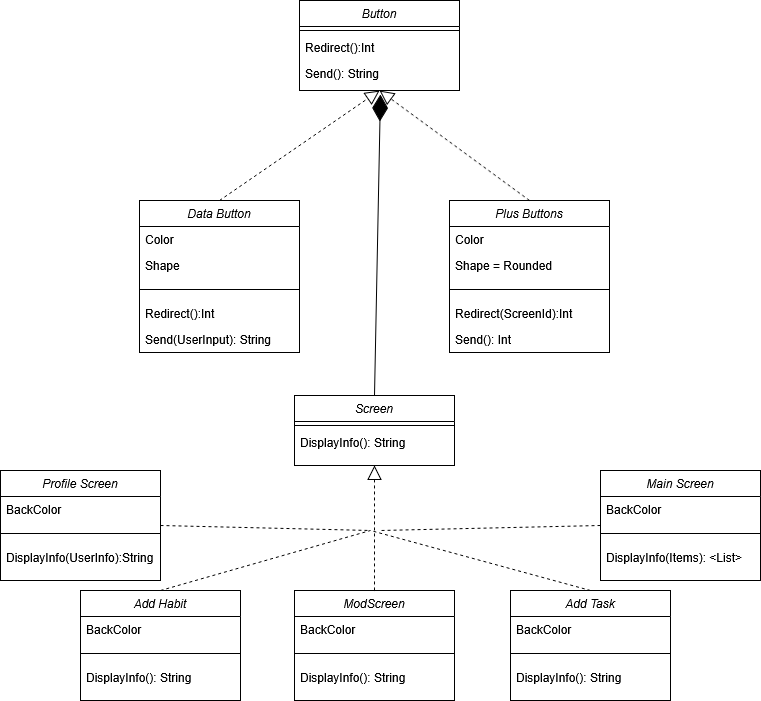

The diagram above was exported from draw.io. Its source (the exported page's mxGraphModel, read from the mxfile embedded in the PNG):
<mxGraphModel dx="1042" dy="563" grid="1" gridSize="10" guides="1" tooltips="1" connect="1" arrows="1" fold="1" page="1" pageScale="1" pageWidth="827" pageHeight="1169" math="0" shadow="0">
  <root>
    <mxCell id="WIyWlLk6GJQsqaUBKTNV-0" />
    <mxCell id="WIyWlLk6GJQsqaUBKTNV-1" parent="WIyWlLk6GJQsqaUBKTNV-0" />
    <mxCell id="zkfFHV4jXpPFQw0GAbJ--0" value="Button" style="swimlane;fontStyle=2;align=center;verticalAlign=top;childLayout=stackLayout;horizontal=1;startSize=26;horizontalStack=0;resizeParent=1;resizeLast=0;collapsible=1;marginBottom=0;rounded=0;shadow=0;strokeWidth=1;" parent="WIyWlLk6GJQsqaUBKTNV-1" vertex="1">
      <mxGeometry x="339" y="120" width="160" height="90" as="geometry">
        <mxRectangle x="230" y="140" width="160" height="26" as="alternateBounds" />
      </mxGeometry>
    </mxCell>
    <mxCell id="zkfFHV4jXpPFQw0GAbJ--4" value="" style="line;html=1;strokeWidth=1;align=left;verticalAlign=middle;spacingTop=-1;spacingLeft=3;spacingRight=3;rotatable=0;labelPosition=right;points=[];portConstraint=eastwest;" parent="zkfFHV4jXpPFQw0GAbJ--0" vertex="1">
      <mxGeometry y="26" width="160" height="8" as="geometry" />
    </mxCell>
    <mxCell id="zkfFHV4jXpPFQw0GAbJ--5" value="Redirect():Int" style="text;align=left;verticalAlign=top;spacingLeft=4;spacingRight=4;overflow=hidden;rotatable=0;points=[[0,0.5],[1,0.5]];portConstraint=eastwest;" parent="zkfFHV4jXpPFQw0GAbJ--0" vertex="1">
      <mxGeometry y="34" width="160" height="26" as="geometry" />
    </mxCell>
    <mxCell id="vFv4lKTsGxG51C-LGCRI-11" value="Send(): String" style="text;align=left;verticalAlign=top;spacingLeft=4;spacingRight=4;overflow=hidden;rotatable=0;points=[[0,0.5],[1,0.5]];portConstraint=eastwest;" parent="zkfFHV4jXpPFQw0GAbJ--0" vertex="1">
      <mxGeometry y="60" width="160" height="26" as="geometry" />
    </mxCell>
    <mxCell id="vFv4lKTsGxG51C-LGCRI-5" value="Plus Buttons" style="swimlane;fontStyle=2;align=center;verticalAlign=top;childLayout=stackLayout;horizontal=1;startSize=26;horizontalStack=0;resizeParent=1;resizeLast=0;collapsible=1;marginBottom=0;rounded=0;shadow=0;strokeWidth=1;" parent="WIyWlLk6GJQsqaUBKTNV-1" vertex="1">
      <mxGeometry x="489" y="320" width="160" height="152" as="geometry">
        <mxRectangle x="230" y="140" width="160" height="26" as="alternateBounds" />
      </mxGeometry>
    </mxCell>
    <mxCell id="vFv4lKTsGxG51C-LGCRI-12" value="Color" style="text;align=left;verticalAlign=top;spacingLeft=4;spacingRight=4;overflow=hidden;rotatable=0;points=[[0,0.5],[1,0.5]];portConstraint=eastwest;" parent="vFv4lKTsGxG51C-LGCRI-5" vertex="1">
      <mxGeometry y="26" width="160" height="26" as="geometry" />
    </mxCell>
    <mxCell id="vFv4lKTsGxG51C-LGCRI-13" value="Shape = Rounded" style="text;align=left;verticalAlign=top;spacingLeft=4;spacingRight=4;overflow=hidden;rotatable=0;points=[[0,0.5],[1,0.5]];portConstraint=eastwest;" parent="vFv4lKTsGxG51C-LGCRI-5" vertex="1">
      <mxGeometry y="52" width="160" height="26" as="geometry" />
    </mxCell>
    <mxCell id="vFv4lKTsGxG51C-LGCRI-6" value="" style="line;html=1;strokeWidth=1;align=left;verticalAlign=middle;spacingTop=-1;spacingLeft=3;spacingRight=3;rotatable=0;labelPosition=right;points=[];portConstraint=eastwest;" parent="vFv4lKTsGxG51C-LGCRI-5" vertex="1">
      <mxGeometry y="78" width="160" height="22" as="geometry" />
    </mxCell>
    <mxCell id="vFv4lKTsGxG51C-LGCRI-7" value="Redirect(ScreenId):Int" style="text;align=left;verticalAlign=top;spacingLeft=4;spacingRight=4;overflow=hidden;rotatable=0;points=[[0,0.5],[1,0.5]];portConstraint=eastwest;" parent="vFv4lKTsGxG51C-LGCRI-5" vertex="1">
      <mxGeometry y="100" width="160" height="26" as="geometry" />
    </mxCell>
    <mxCell id="vFv4lKTsGxG51C-LGCRI-14" value="Send(): Int" style="text;align=left;verticalAlign=top;spacingLeft=4;spacingRight=4;overflow=hidden;rotatable=0;points=[[0,0.5],[1,0.5]];portConstraint=eastwest;" parent="vFv4lKTsGxG51C-LGCRI-5" vertex="1">
      <mxGeometry y="126" width="160" height="26" as="geometry" />
    </mxCell>
    <mxCell id="vFv4lKTsGxG51C-LGCRI-8" value="Data Button" style="swimlane;fontStyle=2;align=center;verticalAlign=top;childLayout=stackLayout;horizontal=1;startSize=26;horizontalStack=0;resizeParent=1;resizeLast=0;collapsible=1;marginBottom=0;rounded=0;shadow=0;strokeWidth=1;" parent="WIyWlLk6GJQsqaUBKTNV-1" vertex="1">
      <mxGeometry x="179" y="320" width="160" height="152" as="geometry">
        <mxRectangle x="230" y="140" width="160" height="26" as="alternateBounds" />
      </mxGeometry>
    </mxCell>
    <mxCell id="vFv4lKTsGxG51C-LGCRI-16" value="Color" style="text;align=left;verticalAlign=top;spacingLeft=4;spacingRight=4;overflow=hidden;rotatable=0;points=[[0,0.5],[1,0.5]];portConstraint=eastwest;" parent="vFv4lKTsGxG51C-LGCRI-8" vertex="1">
      <mxGeometry y="26" width="160" height="26" as="geometry" />
    </mxCell>
    <mxCell id="vFv4lKTsGxG51C-LGCRI-17" value="Shape" style="text;align=left;verticalAlign=top;spacingLeft=4;spacingRight=4;overflow=hidden;rotatable=0;points=[[0,0.5],[1,0.5]];portConstraint=eastwest;" parent="vFv4lKTsGxG51C-LGCRI-8" vertex="1">
      <mxGeometry y="52" width="160" height="26" as="geometry" />
    </mxCell>
    <mxCell id="vFv4lKTsGxG51C-LGCRI-9" value="" style="line;html=1;strokeWidth=1;align=left;verticalAlign=middle;spacingTop=-1;spacingLeft=3;spacingRight=3;rotatable=0;labelPosition=right;points=[];portConstraint=eastwest;" parent="vFv4lKTsGxG51C-LGCRI-8" vertex="1">
      <mxGeometry y="78" width="160" height="22" as="geometry" />
    </mxCell>
    <mxCell id="vFv4lKTsGxG51C-LGCRI-10" value="Redirect():Int" style="text;align=left;verticalAlign=top;spacingLeft=4;spacingRight=4;overflow=hidden;rotatable=0;points=[[0,0.5],[1,0.5]];portConstraint=eastwest;" parent="vFv4lKTsGxG51C-LGCRI-8" vertex="1">
      <mxGeometry y="100" width="160" height="26" as="geometry" />
    </mxCell>
    <mxCell id="vFv4lKTsGxG51C-LGCRI-15" value="Send(UserInput): String" style="text;align=left;verticalAlign=top;spacingLeft=4;spacingRight=4;overflow=hidden;rotatable=0;points=[[0,0.5],[1,0.5]];portConstraint=eastwest;" parent="vFv4lKTsGxG51C-LGCRI-8" vertex="1">
      <mxGeometry y="126" width="160" height="26" as="geometry" />
    </mxCell>
    <mxCell id="vFv4lKTsGxG51C-LGCRI-20" value="" style="endArrow=block;dashed=1;endFill=0;endSize=12;html=1;rounded=0;entryX=0.5;entryY=1;entryDx=0;entryDy=0;exitX=0.5;exitY=0;exitDx=0;exitDy=0;" parent="WIyWlLk6GJQsqaUBKTNV-1" source="vFv4lKTsGxG51C-LGCRI-8" target="zkfFHV4jXpPFQw0GAbJ--0" edge="1">
      <mxGeometry width="160" relative="1" as="geometry">
        <mxPoint x="249" y="280" as="sourcePoint" />
        <mxPoint x="409" y="280" as="targetPoint" />
      </mxGeometry>
    </mxCell>
    <mxCell id="vFv4lKTsGxG51C-LGCRI-21" value="" style="endArrow=block;dashed=1;endFill=0;endSize=12;html=1;rounded=0;exitX=0.5;exitY=0;exitDx=0;exitDy=0;" parent="WIyWlLk6GJQsqaUBKTNV-1" source="vFv4lKTsGxG51C-LGCRI-5" edge="1">
      <mxGeometry width="160" relative="1" as="geometry">
        <mxPoint x="453" y="320" as="sourcePoint" />
        <mxPoint x="419" y="210" as="targetPoint" />
      </mxGeometry>
    </mxCell>
    <mxCell id="vFv4lKTsGxG51C-LGCRI-28" value="Screen" style="swimlane;fontStyle=2;align=center;verticalAlign=top;childLayout=stackLayout;horizontal=1;startSize=26;horizontalStack=0;resizeParent=1;resizeLast=0;collapsible=1;marginBottom=0;rounded=0;shadow=0;strokeWidth=1;" parent="WIyWlLk6GJQsqaUBKTNV-1" vertex="1">
      <mxGeometry x="334" y="515" width="160" height="70" as="geometry">
        <mxRectangle x="230" y="140" width="160" height="26" as="alternateBounds" />
      </mxGeometry>
    </mxCell>
    <mxCell id="vFv4lKTsGxG51C-LGCRI-29" value="" style="line;html=1;strokeWidth=1;align=left;verticalAlign=middle;spacingTop=-1;spacingLeft=3;spacingRight=3;rotatable=0;labelPosition=right;points=[];portConstraint=eastwest;" parent="vFv4lKTsGxG51C-LGCRI-28" vertex="1">
      <mxGeometry y="26" width="160" height="8" as="geometry" />
    </mxCell>
    <mxCell id="vFv4lKTsGxG51C-LGCRI-30" value="DisplayInfo(): String" style="text;align=left;verticalAlign=top;spacingLeft=4;spacingRight=4;overflow=hidden;rotatable=0;points=[[0,0.5],[1,0.5]];portConstraint=eastwest;" parent="vFv4lKTsGxG51C-LGCRI-28" vertex="1">
      <mxGeometry y="34" width="160" height="26" as="geometry" />
    </mxCell>
    <mxCell id="vFv4lKTsGxG51C-LGCRI-32" value="Add Habit" style="swimlane;fontStyle=2;align=center;verticalAlign=top;childLayout=stackLayout;horizontal=1;startSize=26;horizontalStack=0;resizeParent=1;resizeLast=0;collapsible=1;marginBottom=0;rounded=0;shadow=0;strokeWidth=1;" parent="WIyWlLk6GJQsqaUBKTNV-1" vertex="1">
      <mxGeometry x="120" y="710" width="160" height="110" as="geometry">
        <mxRectangle x="230" y="140" width="160" height="26" as="alternateBounds" />
      </mxGeometry>
    </mxCell>
    <mxCell id="vFv4lKTsGxG51C-LGCRI-33" value="BackColor" style="text;align=left;verticalAlign=top;spacingLeft=4;spacingRight=4;overflow=hidden;rotatable=0;points=[[0,0.5],[1,0.5]];portConstraint=eastwest;" parent="vFv4lKTsGxG51C-LGCRI-32" vertex="1">
      <mxGeometry y="26" width="160" height="26" as="geometry" />
    </mxCell>
    <mxCell id="vFv4lKTsGxG51C-LGCRI-35" value="" style="line;html=1;strokeWidth=1;align=left;verticalAlign=middle;spacingTop=-1;spacingLeft=3;spacingRight=3;rotatable=0;labelPosition=right;points=[];portConstraint=eastwest;" parent="vFv4lKTsGxG51C-LGCRI-32" vertex="1">
      <mxGeometry y="52" width="160" height="22" as="geometry" />
    </mxCell>
    <mxCell id="vFv4lKTsGxG51C-LGCRI-36" value="DisplayInfo(): String" style="text;align=left;verticalAlign=top;spacingLeft=4;spacingRight=4;overflow=hidden;rotatable=0;points=[[0,0.5],[1,0.5]];portConstraint=eastwest;" parent="vFv4lKTsGxG51C-LGCRI-32" vertex="1">
      <mxGeometry y="74" width="160" height="26" as="geometry" />
    </mxCell>
    <mxCell id="vFv4lKTsGxG51C-LGCRI-39" value="Profile Screen" style="swimlane;fontStyle=2;align=center;verticalAlign=top;childLayout=stackLayout;horizontal=1;startSize=26;horizontalStack=0;resizeParent=1;resizeLast=0;collapsible=1;marginBottom=0;rounded=0;shadow=0;strokeWidth=1;" parent="WIyWlLk6GJQsqaUBKTNV-1" vertex="1">
      <mxGeometry x="40" y="590" width="160" height="110" as="geometry">
        <mxRectangle x="230" y="140" width="160" height="26" as="alternateBounds" />
      </mxGeometry>
    </mxCell>
    <mxCell id="vFv4lKTsGxG51C-LGCRI-40" value="BackColor" style="text;align=left;verticalAlign=top;spacingLeft=4;spacingRight=4;overflow=hidden;rotatable=0;points=[[0,0.5],[1,0.5]];portConstraint=eastwest;" parent="vFv4lKTsGxG51C-LGCRI-39" vertex="1">
      <mxGeometry y="26" width="160" height="26" as="geometry" />
    </mxCell>
    <mxCell id="vFv4lKTsGxG51C-LGCRI-41" value="" style="line;html=1;strokeWidth=1;align=left;verticalAlign=middle;spacingTop=-1;spacingLeft=3;spacingRight=3;rotatable=0;labelPosition=right;points=[];portConstraint=eastwest;" parent="vFv4lKTsGxG51C-LGCRI-39" vertex="1">
      <mxGeometry y="52" width="160" height="22" as="geometry" />
    </mxCell>
    <mxCell id="vFv4lKTsGxG51C-LGCRI-42" value="DisplayInfo(UserInfo):String" style="text;align=left;verticalAlign=top;spacingLeft=4;spacingRight=4;overflow=hidden;rotatable=0;points=[[0,0.5],[1,0.5]];portConstraint=eastwest;" parent="vFv4lKTsGxG51C-LGCRI-39" vertex="1">
      <mxGeometry y="74" width="160" height="26" as="geometry" />
    </mxCell>
    <mxCell id="vFv4lKTsGxG51C-LGCRI-43" value="Main Screen" style="swimlane;fontStyle=2;align=center;verticalAlign=top;childLayout=stackLayout;horizontal=1;startSize=26;horizontalStack=0;resizeParent=1;resizeLast=0;collapsible=1;marginBottom=0;rounded=0;shadow=0;strokeWidth=1;" parent="WIyWlLk6GJQsqaUBKTNV-1" vertex="1">
      <mxGeometry x="640" y="590" width="160" height="110" as="geometry">
        <mxRectangle x="230" y="140" width="160" height="26" as="alternateBounds" />
      </mxGeometry>
    </mxCell>
    <mxCell id="vFv4lKTsGxG51C-LGCRI-44" value="BackColor" style="text;align=left;verticalAlign=top;spacingLeft=4;spacingRight=4;overflow=hidden;rotatable=0;points=[[0,0.5],[1,0.5]];portConstraint=eastwest;" parent="vFv4lKTsGxG51C-LGCRI-43" vertex="1">
      <mxGeometry y="26" width="160" height="26" as="geometry" />
    </mxCell>
    <mxCell id="vFv4lKTsGxG51C-LGCRI-45" value="" style="line;html=1;strokeWidth=1;align=left;verticalAlign=middle;spacingTop=-1;spacingLeft=3;spacingRight=3;rotatable=0;labelPosition=right;points=[];portConstraint=eastwest;" parent="vFv4lKTsGxG51C-LGCRI-43" vertex="1">
      <mxGeometry y="52" width="160" height="22" as="geometry" />
    </mxCell>
    <mxCell id="vFv4lKTsGxG51C-LGCRI-46" value="DisplayInfo(Items): &lt;List&gt;" style="text;align=left;verticalAlign=top;spacingLeft=4;spacingRight=4;overflow=hidden;rotatable=0;points=[[0,0.5],[1,0.5]];portConstraint=eastwest;" parent="vFv4lKTsGxG51C-LGCRI-43" vertex="1">
      <mxGeometry y="74" width="160" height="26" as="geometry" />
    </mxCell>
    <mxCell id="vFv4lKTsGxG51C-LGCRI-47" value="Add Task" style="swimlane;fontStyle=2;align=center;verticalAlign=top;childLayout=stackLayout;horizontal=1;startSize=26;horizontalStack=0;resizeParent=1;resizeLast=0;collapsible=1;marginBottom=0;rounded=0;shadow=0;strokeWidth=1;" parent="WIyWlLk6GJQsqaUBKTNV-1" vertex="1">
      <mxGeometry x="550" y="710" width="160" height="110" as="geometry">
        <mxRectangle x="230" y="140" width="160" height="26" as="alternateBounds" />
      </mxGeometry>
    </mxCell>
    <mxCell id="vFv4lKTsGxG51C-LGCRI-48" value="BackColor" style="text;align=left;verticalAlign=top;spacingLeft=4;spacingRight=4;overflow=hidden;rotatable=0;points=[[0,0.5],[1,0.5]];portConstraint=eastwest;" parent="vFv4lKTsGxG51C-LGCRI-47" vertex="1">
      <mxGeometry y="26" width="160" height="26" as="geometry" />
    </mxCell>
    <mxCell id="vFv4lKTsGxG51C-LGCRI-49" value="" style="line;html=1;strokeWidth=1;align=left;verticalAlign=middle;spacingTop=-1;spacingLeft=3;spacingRight=3;rotatable=0;labelPosition=right;points=[];portConstraint=eastwest;" parent="vFv4lKTsGxG51C-LGCRI-47" vertex="1">
      <mxGeometry y="52" width="160" height="22" as="geometry" />
    </mxCell>
    <mxCell id="vFv4lKTsGxG51C-LGCRI-50" value="DisplayInfo(): String" style="text;align=left;verticalAlign=top;spacingLeft=4;spacingRight=4;overflow=hidden;rotatable=0;points=[[0,0.5],[1,0.5]];portConstraint=eastwest;" parent="vFv4lKTsGxG51C-LGCRI-47" vertex="1">
      <mxGeometry y="74" width="160" height="26" as="geometry" />
    </mxCell>
    <mxCell id="vFv4lKTsGxG51C-LGCRI-52" value="ModScreen" style="swimlane;fontStyle=2;align=center;verticalAlign=top;childLayout=stackLayout;horizontal=1;startSize=26;horizontalStack=0;resizeParent=1;resizeLast=0;collapsible=1;marginBottom=0;rounded=0;shadow=0;strokeWidth=1;" parent="WIyWlLk6GJQsqaUBKTNV-1" vertex="1">
      <mxGeometry x="334" y="710" width="160" height="110" as="geometry">
        <mxRectangle x="230" y="140" width="160" height="26" as="alternateBounds" />
      </mxGeometry>
    </mxCell>
    <mxCell id="vFv4lKTsGxG51C-LGCRI-53" value="BackColor" style="text;align=left;verticalAlign=top;spacingLeft=4;spacingRight=4;overflow=hidden;rotatable=0;points=[[0,0.5],[1,0.5]];portConstraint=eastwest;" parent="vFv4lKTsGxG51C-LGCRI-52" vertex="1">
      <mxGeometry y="26" width="160" height="26" as="geometry" />
    </mxCell>
    <mxCell id="vFv4lKTsGxG51C-LGCRI-54" value="" style="line;html=1;strokeWidth=1;align=left;verticalAlign=middle;spacingTop=-1;spacingLeft=3;spacingRight=3;rotatable=0;labelPosition=right;points=[];portConstraint=eastwest;" parent="vFv4lKTsGxG51C-LGCRI-52" vertex="1">
      <mxGeometry y="52" width="160" height="22" as="geometry" />
    </mxCell>
    <mxCell id="vFv4lKTsGxG51C-LGCRI-55" value="DisplayInfo(): String" style="text;align=left;verticalAlign=top;spacingLeft=4;spacingRight=4;overflow=hidden;rotatable=0;points=[[0,0.5],[1,0.5]];portConstraint=eastwest;" parent="vFv4lKTsGxG51C-LGCRI-52" vertex="1">
      <mxGeometry y="74" width="160" height="26" as="geometry" />
    </mxCell>
    <mxCell id="vFv4lKTsGxG51C-LGCRI-56" value="" style="endArrow=block;dashed=1;endFill=0;endSize=12;html=1;rounded=0;entryX=0.5;entryY=1;entryDx=0;entryDy=0;exitX=0.5;exitY=0;exitDx=0;exitDy=0;" parent="WIyWlLk6GJQsqaUBKTNV-1" source="vFv4lKTsGxG51C-LGCRI-52" target="vFv4lKTsGxG51C-LGCRI-28" edge="1">
      <mxGeometry width="160" relative="1" as="geometry">
        <mxPoint x="280" y="710" as="sourcePoint" />
        <mxPoint x="440" y="600" as="targetPoint" />
      </mxGeometry>
    </mxCell>
    <mxCell id="vFv4lKTsGxG51C-LGCRI-58" value="" style="endArrow=none;dashed=1;html=1;rounded=0;exitX=1;exitY=0.5;exitDx=0;exitDy=0;" parent="WIyWlLk6GJQsqaUBKTNV-1" source="vFv4lKTsGxG51C-LGCRI-39" edge="1">
      <mxGeometry width="50" height="50" relative="1" as="geometry">
        <mxPoint x="325" y="650" as="sourcePoint" />
        <mxPoint x="410" y="650" as="targetPoint" />
      </mxGeometry>
    </mxCell>
    <mxCell id="vFv4lKTsGxG51C-LGCRI-59" value="" style="endArrow=none;dashed=1;html=1;rounded=0;exitX=0.5;exitY=0;exitDx=0;exitDy=0;" parent="WIyWlLk6GJQsqaUBKTNV-1" source="vFv4lKTsGxG51C-LGCRI-32" edge="1">
      <mxGeometry width="50" height="50" relative="1" as="geometry">
        <mxPoint x="460" y="830" as="sourcePoint" />
        <mxPoint x="410" y="650" as="targetPoint" />
      </mxGeometry>
    </mxCell>
    <mxCell id="vFv4lKTsGxG51C-LGCRI-60" value="" style="endArrow=none;dashed=1;html=1;rounded=0;exitX=0.5;exitY=0;exitDx=0;exitDy=0;" parent="WIyWlLk6GJQsqaUBKTNV-1" source="vFv4lKTsGxG51C-LGCRI-47" edge="1">
      <mxGeometry width="50" height="50" relative="1" as="geometry">
        <mxPoint x="500" y="670" as="sourcePoint" />
        <mxPoint x="410" y="650" as="targetPoint" />
      </mxGeometry>
    </mxCell>
    <mxCell id="vFv4lKTsGxG51C-LGCRI-61" value="" style="endArrow=none;dashed=1;html=1;rounded=0;exitX=0;exitY=0.5;exitDx=0;exitDy=0;" parent="WIyWlLk6GJQsqaUBKTNV-1" source="vFv4lKTsGxG51C-LGCRI-43" edge="1">
      <mxGeometry width="50" height="50" relative="1" as="geometry">
        <mxPoint x="640" y="720" as="sourcePoint" />
        <mxPoint x="420" y="650" as="targetPoint" />
      </mxGeometry>
    </mxCell>
    <mxCell id="vFv4lKTsGxG51C-LGCRI-62" value="" style="endArrow=diamondThin;endFill=1;endSize=24;html=1;rounded=0;exitX=0.5;exitY=0;exitDx=0;exitDy=0;entryX=0.506;entryY=1.308;entryDx=0;entryDy=0;entryPerimeter=0;" parent="WIyWlLk6GJQsqaUBKTNV-1" source="vFv4lKTsGxG51C-LGCRI-28" target="vFv4lKTsGxG51C-LGCRI-11" edge="1">
      <mxGeometry width="160" relative="1" as="geometry">
        <mxPoint x="430" y="480" as="sourcePoint" />
        <mxPoint x="420" y="210" as="targetPoint" />
      </mxGeometry>
    </mxCell>
  </root>
</mxGraphModel>